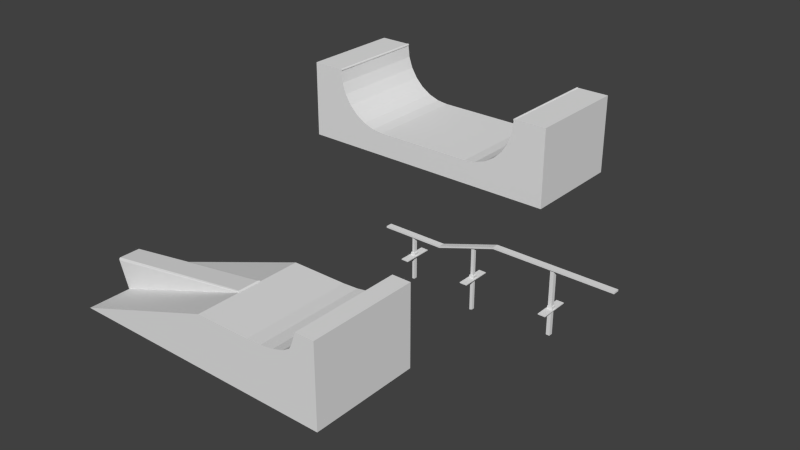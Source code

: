 # Source: skatepark.blend  (saved by Blender 2.76.0; exported with 4.5.12 LTS)
import bpy
from mathutils import Matrix  # noqa: F401  (used for matrix-valued properties, if any)

bpy.ops.wm.read_factory_settings(use_empty=True)
scene = bpy.context.scene
scene.name = 'Scene'

# ---- collections
col_collection_1 = bpy.data.collections.new('Collection 1'); scene.collection.children.link(col_collection_1)

# ---- world
world_world = bpy.data.worlds.new('World'); scene.world = world_world
world_world.color = (0.05088, 0.05088, 0.05088)
world_world.use_sun_shadow = False
world_world.sun_shadow_jitter_overblur = 0.0
world_world.cycles.sampling_method = 'MANUAL'
world_world.cycles.sample_map_resolution = 256

# ---- meshes
me_cube = bpy.data.meshes.new('Cube')
me_cube.from_pydata([(-0.4789, -0.2221, -0.1107), (0.3893, -0.2221, 0.8723), (-0.4789, 0.2221, -0.1107), (0.3893, 0.2221, 0.8723), (-0.4673, -0.1944, -0.1236), (-0.4707, -0.214, -0.1198), (0.4437, -0.2221, 0.3782), (0.4478, -0.1944, 0.3411), (0.4466, -0.214, 0.352), (-0.4673, 0.1944, -0.1236), (-0.4707, 0.214, -0.1198), (0.4478, 0.1944, 0.3411), (0.4437, 0.2221, 0.3782), (0.4466, 0.214, 0.352)], [], [(3, 2, 0, 1), (11, 7, 4, 9), (3, 1, 6, 8, 7, 11, 13, 12), (0, 2, 10, 9, 4, 5), (13, 10, 2, 12), (8, 5, 4, 7), (11, 9, 10, 13), (2, 3, 12), (1, 0, 6), (6, 0, 5, 8)])
me_cube.use_remesh_preserve_volume = False
me_cube.use_remesh_preserve_attributes = False
me_cube.use_mirror_vertex_groups = False
me_cube.update()
me_cube_002 = bpy.data.meshes.new('Cube.002')
me_cube_002.from_pydata([(-0.04393, -4.54, 0.4228), (-0.04393, -4.54, 1.433), (-0.04393, 4.54, 0.4228), (-0.04393, 4.54, 1.433), (0.04393, -4.54, 0.4228), (0.04393, -4.54, 1.433), (0.04393, 4.54, 0.4228), (0.04393, 4.54, 1.433), (-0.04393, 0.7132, 0.4228), (-0.04393, -0.7132, 0.4228), (0.04393, -0.7132, 0.4228), (0.04393, 0.7132, 0.4228), (-0.0293, -0.7132, 0.4228), (0.0293, -0.7132, 0.4228), (-0.0293, 0.7132, 0.4228), (0.0293, 0.7132, 0.4228), (-0.0293, -0.7132, -2.702), (0.0293, -0.7132, -2.702), (-0.0293, 0.7132, -2.702), (0.0293, 0.7132, -2.702)], [], [(1, 3, 2, 8, 9, 0), (3, 7, 6, 2), (7, 5, 4, 10, 11, 6), (5, 1, 0, 4), (8, 2, 6, 11, 15, 14), (5, 7, 3, 1), (0, 9, 12, 13, 10, 4), (13, 15, 11, 10), (9, 8, 14, 12), (15, 13, 17, 19), (16, 18, 19, 17), (14, 15, 19, 18), (13, 12, 16, 17), (12, 14, 18, 16)])
me_cube_002.use_remesh_preserve_volume = False
me_cube_002.use_remesh_preserve_attributes = False
me_cube_002.use_mirror_vertex_groups = False
me_cube_002.update()
me_cube_001 = bpy.data.meshes.new('Cube.001')
me_cube_001.from_pydata([(0.5025, -1.0, -5.562), (0.5025, -1.0, -3.562), (0.5025, 1.0, -5.562), (0.5025, 1.0, -3.562), (1.252, -1.0, -5.562), (1.252, -1.0, -3.562), (1.252, 1.0, -5.562), (1.252, 1.0, -3.562), (-0.2024, -1.0, -28.78), (-0.2024, -1.0, -26.78), (-0.2024, 1.0, -26.78), (-0.2024, 1.0, -28.78), (-1.638, -1.0, -28.78), (-1.638, -1.0, -26.78), (-1.638, 1.0, -26.78), (-1.638, 1.0, -28.78), (0.8523, 1.0, -3.562), (0.902, 1.0, -3.562), (0.902, -1.0, -3.562), (0.8523, -1.0, -3.562), (0.1117, -1.0, -16.62), (0.03254, -1.0, -19.04), (0.1117, 1.0, -16.62), (0.03254, 1.0, -19.04), (-0.9553, 1.0, -26.78), (-0.8855, 1.0, -26.78), (-0.8855, -1.0, -26.78), (-0.9553, -1.0, -26.78), (0.08996, -0.451, -17.28), (0.05426, -0.451, -18.38), (0.08996, 0.451, -17.28), (0.05426, 0.451, -18.38), (0.08996, -0.451, 60.23), (0.05426, -0.451, 59.14), (0.08996, 0.451, 60.23), (0.05426, 0.451, 59.14), (-0.9418, 0.6143, -26.78), (-0.899, 0.6143, -26.78), (-0.899, -0.6143, -26.78), (-0.9418, -0.6143, -26.78), (-0.9418, 0.6143, 51.39), (-0.899, 0.6143, 51.39), (-0.899, -0.6143, 51.39), (-0.9418, -0.6143, 51.39), (0.8632, 0.5626, -3.562), (0.8911, 0.5626, -3.562), (0.8911, -0.5626, -3.562), (0.8632, -0.5626, -3.562), (0.8632, 0.5626, 49.97), (0.8911, 0.5626, 49.97), (0.8911, -0.5626, 49.97), (0.8632, -0.5626, 49.97)], [], [(0, 1, 20, 21, 9, 8), (3, 16, 17, 7, 6, 2), (7, 5, 4, 6), (5, 18, 19, 1, 0, 4), (0, 2, 6, 4), (19, 16, 3, 1), (10, 11, 15, 14, 24, 25), (2, 0, 8, 11), (21, 23, 10, 9), (3, 2, 11, 10, 23, 22), (13, 14, 15, 12), (8, 9, 26, 27, 13, 12), (11, 8, 12, 15), (27, 24, 14, 13), (5, 7, 17, 18), (26, 25, 37, 38), (1, 3, 22, 20), (20, 22, 30, 28), (9, 10, 25, 26), (24, 27, 39, 36), (23, 21, 29, 31), (22, 23, 31, 30), (21, 20, 28, 29), (31, 29, 33, 35), (30, 31, 35, 34), (28, 30, 34, 32), (29, 28, 32, 33), (27, 26, 38, 39), (25, 24, 36, 37), (38, 37, 41, 42), (37, 36, 40, 41), (36, 39, 43, 40), (39, 38, 42, 43), (16, 19, 47, 44), (19, 18, 46, 47), (17, 16, 44, 45), (18, 17, 45, 46), (46, 45, 49, 50), (45, 44, 48, 49), (44, 47, 51, 48), (47, 46, 50, 51)])
me_cube_001.use_remesh_preserve_volume = False
me_cube_001.use_remesh_preserve_attributes = False
me_cube_001.use_mirror_vertex_groups = False
me_cube_001.update()
me_cylinder_001 = bpy.data.meshes.new('Cylinder.001')
me_cylinder_001.from_pydata([(1.985, -0.9985, -1.5), (1.985, 0.9985, -1.5), (2.001, -0.9985, -1.495), (2.001, 0.9985, -1.495), (2.01, -0.9985, -1.482), (2.01, 0.9985, -1.482), (2.01, -0.9985, -1.466), (2.01, 0.9985, -1.466), (2.001, -0.9985, -1.453), (2.001, 0.9985, -1.453), (1.985, -0.9985, -1.448), (1.985, 0.9985, -1.448), (1.97, -0.9985, -1.453), (1.97, 0.9985, -1.453), (1.961, -0.9985, -1.466), (1.961, 0.9985, -1.466), (1.961, -0.9985, -1.482), (1.961, 0.9985, -1.482), (1.97, -0.9985, -1.495), (1.97, 0.9985, -1.495), (-1.985, -0.9985, -1.5), (-1.985, 0.9985, -1.5), (-2.001, -0.9985, -1.495), (-2.001, 0.9985, -1.495), (-2.01, -0.9985, -1.482), (-2.01, 0.9985, -1.482), (-2.01, -0.9985, -1.466), (-2.01, 0.9985, -1.466), (-2.001, -0.9985, -1.453), (-2.001, 0.9985, -1.453), (-1.985, -0.9985, -1.448), (-1.985, 0.9985, -1.448), (-1.97, -0.9985, -1.453), (-1.97, 0.9985, -1.453), (-1.961, -0.9985, -1.466), (-1.961, 0.9985, -1.466), (-1.961, -0.9985, -1.482), (-1.961, 0.9985, -1.482), (-1.97, -0.9985, -1.495), (-1.97, 0.9985, -1.495)], [], [(0, 1, 3, 2), (2, 3, 5, 4), (4, 5, 7, 6), (6, 7, 9, 8), (8, 9, 11, 10), (10, 11, 13, 12), (12, 13, 15, 14), (14, 15, 17, 16), (3, 1, 19, 17, 15, 13, 11, 9, 7, 5), (18, 19, 1, 0), (16, 17, 19, 18), (0, 2, 4, 6, 8, 10, 12, 14, 16, 18), (20, 22, 23, 21), (22, 24, 25, 23), (24, 26, 27, 25), (26, 28, 29, 27), (28, 30, 31, 29), (30, 32, 33, 31), (32, 34, 35, 33), (34, 36, 37, 35), (23, 25, 27, 29, 31, 33, 35, 37, 39, 21), (38, 20, 21, 39), (36, 38, 39, 37), (20, 38, 36, 34, 32, 30, 28, 26, 24, 22)])
me_cylinder_001.use_remesh_preserve_volume = False
me_cylinder_001.use_remesh_preserve_attributes = False
me_cylinder_001.use_mirror_vertex_groups = False
me_cylinder_001.update()
me_cylinder = bpy.data.meshes.new('Cylinder')
me_cylinder.from_pydata([(-2.615, 0.04179, 1.0), (-2.615, 0.04179, -1.0), (-2.008, 0.04179, -1.0), (-2.008, 0.04179, 1.0), (-2.008, 9.656e-07, 1.0), (-2.008, 9.656e-07, -1.0), (-0.9703, -1.0, -1.0), (-0.9703, -1.0, 1.0), (-1.193, -0.9749, -1.0), (-1.193, -0.9749, 1.0), (-1.404, -0.901, -1.0), (-1.404, -0.901, 1.0), (-1.594, -0.7818, -1.0), (-1.594, -0.7818, 1.0), (-1.752, -0.6235, -1.0), (-1.752, -0.6235, 1.0), (-1.871, -0.4339, -1.0), (-1.871, -0.4339, 1.0), (-1.945, -0.2225, -1.0), (-1.945, -0.2225, 1.0), (-1.97, 9.656e-07, -1.0), (-1.97, 9.656e-07, 1.0), (-2.615, -1.453, 1.0), (-2.615, -1.453, -1.0), (2.615, 0.04179, 1.0), (2.615, 0.04179, -1.0), (2.008, 0.04179, -1.0), (2.008, 0.04179, 1.0), (2.008, 9.656e-07, 1.0), (2.008, 9.656e-07, -1.0), (0.0, -1.0, 1.0), (0.0, -1.0, -1.0), (0.9703, -1.0, -1.0), (0.9703, -1.0, 1.0), (1.193, -0.9749, -1.0), (1.193, -0.9749, 1.0), (1.404, -0.901, -1.0), (1.404, -0.901, 1.0), (1.594, -0.7818, -1.0), (1.594, -0.7818, 1.0), (1.752, -0.6235, -1.0), (1.752, -0.6235, 1.0), (1.871, -0.4339, -1.0), (1.871, -0.4339, 1.0), (1.945, -0.2225, -1.0), (1.945, -0.2225, 1.0), (1.97, 9.656e-07, -1.0), (1.97, 9.656e-07, 1.0), (2.615, -1.453, 1.0), (2.615, -1.453, -1.0), (0.0, -1.453, 1.0), (0.0, -1.453, -1.0)], [], [(2, 1, 0, 3), (5, 2, 3, 4), (20, 5, 4, 21), (7, 30, 31, 6), (6, 8, 9, 7), (8, 10, 11, 9), (10, 12, 13, 11), (12, 14, 15, 13), (14, 16, 17, 15), (16, 18, 19, 17), (18, 20, 21, 19), (1, 23, 22, 0), (23, 51, 50, 22), (26, 27, 24, 25), (29, 28, 27, 26), (46, 47, 28, 29), (33, 32, 31, 30), (32, 33, 35, 34), (34, 35, 37, 36), (36, 37, 39, 38), (38, 39, 41, 40), (40, 41, 43, 42), (42, 43, 45, 44), (44, 45, 47, 46), (25, 24, 48, 49), (49, 48, 50, 51), (3, 0, 22, 50, 48, 24, 27, 28, 47, 45, 43, 41, 39, 37, 35, 33, 30, 7, 9, 11, 13, 15, 17, 19, 21, 4), (1, 2, 5, 20, 18, 16, 14, 12, 10, 8, 6, 31, 32, 34, 36, 38, 40, 42, 44, 46, 29, 26, 25, 49, 51, 23)])
me_cylinder.use_remesh_preserve_volume = False
me_cylinder.use_remesh_preserve_attributes = False
me_cylinder.use_mirror_vertex_groups = False
me_cylinder.update()
me_cube_003 = bpy.data.meshes.new('Cube.003')
me_cube_003.from_pydata([(-0.04393, -4.54, 0.4228), (-0.04393, -4.54, 1.433), (-0.04393, 4.54, 0.4228), (-0.04393, 4.54, 1.433), (0.04393, -4.54, 0.4228), (0.04393, -4.54, 1.433), (0.04393, 4.54, 0.4228), (0.04393, 4.54, 1.433), (-0.04393, 0.7132, 0.4228), (-0.04393, -0.7132, 0.4228), (0.04393, -0.7132, 0.4228), (0.04393, 0.7132, 0.4228), (-0.0293, -0.7132, 0.4228), (0.0293, -0.7132, 0.4228), (-0.0293, 0.7132, 0.4228), (0.0293, 0.7132, 0.4228), (-0.0293, -0.7132, -2.702), (0.0293, -0.7132, -2.702), (-0.0293, 0.7132, -2.702), (0.0293, 0.7132, -2.702)], [], [(1, 3, 2, 8, 9, 0), (3, 7, 6, 2), (7, 5, 4, 10, 11, 6), (5, 1, 0, 4), (8, 2, 6, 11, 15, 14), (5, 7, 3, 1), (0, 9, 12, 13, 10, 4), (13, 15, 11, 10), (9, 8, 14, 12), (15, 13, 17, 19), (16, 18, 19, 17), (14, 15, 19, 18), (13, 12, 16, 17), (12, 14, 18, 16)])
me_cube_003.use_remesh_preserve_volume = False
me_cube_003.use_remesh_preserve_attributes = False
me_cube_003.use_mirror_vertex_groups = False
me_cube_003.update()
me_cube_004 = bpy.data.meshes.new('Cube.004')
me_cube_004.from_pydata([(-0.04393, -4.54, 0.4228), (-0.04393, -4.54, 1.433), (-0.04393, 4.54, 0.4228), (-0.04393, 4.54, 1.433), (0.04393, -4.54, 0.4228), (0.04393, -4.54, 1.433), (0.04393, 4.54, 0.4228), (0.04393, 4.54, 1.433), (-0.04393, 0.7132, 0.4228), (-0.04393, -0.7132, 0.4228), (0.04393, -0.7132, 0.4228), (0.04393, 0.7132, 0.4228), (-0.0293, -0.7132, 0.4228), (0.0293, -0.7132, 0.4228), (-0.0293, 0.7132, 0.4228), (0.0293, 0.7132, 0.4228), (-0.0293, -0.7132, -2.702), (0.0293, -0.7132, -2.702), (-0.0293, 0.7132, -2.702), (0.0293, 0.7132, -2.702)], [], [(1, 3, 2, 8, 9, 0), (3, 7, 6, 2), (7, 5, 4, 10, 11, 6), (5, 1, 0, 4), (8, 2, 6, 11, 15, 14), (5, 7, 3, 1), (0, 9, 12, 13, 10, 4), (13, 15, 11, 10), (9, 8, 14, 12), (15, 13, 17, 19), (16, 18, 19, 17), (14, 15, 19, 18), (13, 12, 16, 17), (12, 14, 18, 16)])
me_cube_004.use_remesh_preserve_volume = False
me_cube_004.use_remesh_preserve_attributes = False
me_cube_004.use_mirror_vertex_groups = False
me_cube_004.update()
me_cube_005 = bpy.data.meshes.new('Cube.005')
me_cube_005.from_pydata([(-0.5897, -1.0, 0.02819), (-0.5897, -1.0, 1.0), (-0.5897, 1.0, 0.02819), (-0.5897, 1.0, 1.0), (0.1363, -1.0, 0.02819), (1.0, -1.0, 1.0), (0.1363, 1.0, 0.02819), (1.0, 1.0, 1.0), (-0.002271, 1.0, 0.02819), (-0.002271, -1.0, 0.02819), (-0.5897, 1.0, -0.4782), (-0.5897, -1.0, -0.4782), (-0.4835, 1.0, -0.4782), (-0.4835, -1.0, -0.4782), (-0.1801, 1.0, 0.02819), (-0.4586, 1.0, -0.2503), (-0.5897, 1.0, 0.02819), (-0.2662, 1.0, 0.01456), (-0.3438, 1.0, -0.02499), (-0.4054, 1.0, -0.08659), (-0.445, 1.0, -0.1642), (-0.4586, -1.0, -0.2503), (-0.1801, -1.0, 0.02819), (-0.5897, -1.0, 0.02819), (-0.445, -1.0, -0.1642), (-0.4054, -1.0, -0.08659), (-0.3438, -1.0, -0.02499), (-0.2662, -1.0, 0.01456)], [], [(1, 3, 2, 0), (22, 14, 8, 9), (7, 5, 4, 6), (21, 23, 0, 11, 13), (9, 8, 6, 4), (5, 7, 3, 1), (15, 21, 13, 12), (5, 1, 0, 23, 22, 9, 4), (11, 10, 12, 13), (2, 16, 15, 12, 10), (0, 2, 10, 11), (14, 17, 16), (17, 18, 16), (18, 19, 16), (19, 20, 16), (20, 15, 16), (21, 24, 23), (24, 25, 23), (25, 26, 23), (26, 27, 23), (27, 22, 23), (14, 22, 27, 17), (17, 27, 26, 18), (18, 26, 25, 19), (19, 25, 24, 20), (20, 24, 21, 15), (3, 7, 6, 8, 14, 16, 2)])
me_cube_005.use_remesh_preserve_volume = False
me_cube_005.use_remesh_preserve_attributes = False
me_cube_005.use_mirror_vertex_groups = False
me_cube_005.update()

# ---- objects
ob_cube_004 = bpy.data.objects.new('Cube.004', me_cube)
ob_cube_001 = bpy.data.objects.new('Cube.001', me_cube_002)
ob_cube = bpy.data.objects.new('Cube', me_cube_001)
ob_cylinder_001 = bpy.data.objects.new('Cylinder.001', me_cylinder_001)
ob_cylinder = bpy.data.objects.new('Cylinder', me_cylinder)
ob_cube_002 = bpy.data.objects.new('Cube.002', me_cube_003)
ob_cube_003 = bpy.data.objects.new('Cube.003', me_cube_004)
ob_cube_005 = bpy.data.objects.new('Cube.005', me_cube_005)

# ---- transforms, parenting, visibility, modifiers, constraints
ob_cube_004.location = (-3.238, -6.013, 0.3311)
ob_cube_004.rotation_euler = (-0.0, 3.142, -0.0)
ob_cube_004.scale = (3.198, 1.0, 1.0)
ob_cube_004.lineart.crease_threshold = 0.0
ob_cube_001.location = (-1.442, -2.407, -0.409)
ob_cube_001.rotation_euler = (-0.0, 3.142, -0.0)
ob_cube_001.scale = (1.565, 0.06047, 0.01541)
ob_cube_001.lineart.crease_threshold = 0.0
ob_cube.location = (-0.07233, -2.407, -0.1183)
ob_cube.rotation_euler = (-0.0, 3.142, -0.0)
ob_cube.scale = (1.565, 0.06047, 0.01541)
ob_cube.lineart.crease_threshold = 0.0
ob_cylinder_001.location = (-2.423, 0.0, 0.4508)
ob_cylinder_001.rotation_euler = (-0.0, 3.142, -0.0)
ob_cylinder_001.lineart.crease_threshold = 0.0
ob_cylinder.location = (-2.423, 0.0, 1.9)
ob_cylinder.rotation_euler = (-1.571, 3.142, -0.0)
ob_cylinder.lineart.crease_threshold = 0.0
ob_cube_002.location = (-0.1813, -2.407, -0.409)
ob_cube_002.rotation_euler = (-0.0, 3.142, -0.0)
ob_cube_002.scale = (1.565, 0.06047, 0.01541)
ob_cube_002.lineart.crease_threshold = 0.0
ob_cube_003.location = (1.372, -2.407, -0.409)
ob_cube_003.rotation_euler = (-0.0, 3.142, -0.0)
ob_cube_003.scale = (1.565, 0.06047, 0.01541)
ob_cube_003.lineart.crease_threshold = 0.0
ob_cube_005.location = (-1.285, -6.025, 0.4662)
ob_cube_005.rotation_euler = (-0.0, 3.142, -0.0)
ob_cube_005.scale = (3.198, 1.0, 1.0)
ob_cube_005.lineart.crease_threshold = 0.0

# ---- collection membership
col_collection_1.objects.link(ob_cube_004)
col_collection_1.objects.link(ob_cube_001)
col_collection_1.objects.link(ob_cube)
col_collection_1.objects.link(ob_cylinder_001)
col_collection_1.objects.link(ob_cylinder)
col_collection_1.objects.link(ob_cube_002)
col_collection_1.objects.link(ob_cube_003)
col_collection_1.objects.link(ob_cube_005)

# ---- scene / render settings (as saved in the file)
scene.frame_start = 1; scene.frame_end = 250; scene.frame_set(1)
scene.render.engine = 'BLENDER_EEVEE_NEXT'
scene.render.resolution_percentage = 50
scene.render.dither_intensity = 0.0
scene.cycles.use_denoising = False
scene.cycles.samples = 10
scene.cycles.sampling_pattern = 'TABULATED_SOBOL'
scene.cycles.light_sampling_threshold = 0.0
scene.cycles.use_adaptive_sampling = False
scene.cycles.use_light_tree = False
scene.cycles.blur_glossy = 0.0
scene.cycles.pixel_filter_type = 'GAUSSIAN'
scene.cycles.sample_clamp_indirect = 0.0
scene.view_settings.view_transform = 'Standard'
bpy.context.view_layer.update()

# ---- added for rendering (the .blend has no active camera and no usable light): camera, sun
cam_auto = bpy.data.cameras.new('AutoCamera')
cam_auto.lens = 50.0
cam_auto.sensor_width = 36.0
cam_auto.clip_end = 1000.0
ob_auto_camera = bpy.data.objects.new('AutoCamera', cam_auto)
scene.collection.objects.link(ob_auto_camera)
ob_auto_camera.location = (9.27908, -15.6757, 8.89441)
ob_auto_camera.rotation_euler = (1.09748, -7.21219e-08, 0.694738)
scene.camera = ob_auto_camera
light_auto_sun = bpy.data.lights.new('AutoSun', 'SUN')
light_auto_sun.energy = 3.0
light_auto_sun.angle = 0.0523599
ob_auto_sun = bpy.data.objects.new('AutoSun', light_auto_sun)
scene.collection.objects.link(ob_auto_sun)
ob_auto_sun.rotation_euler = (0.872665, 0.174533, 0.523599)
bpy.context.view_layer.update()
